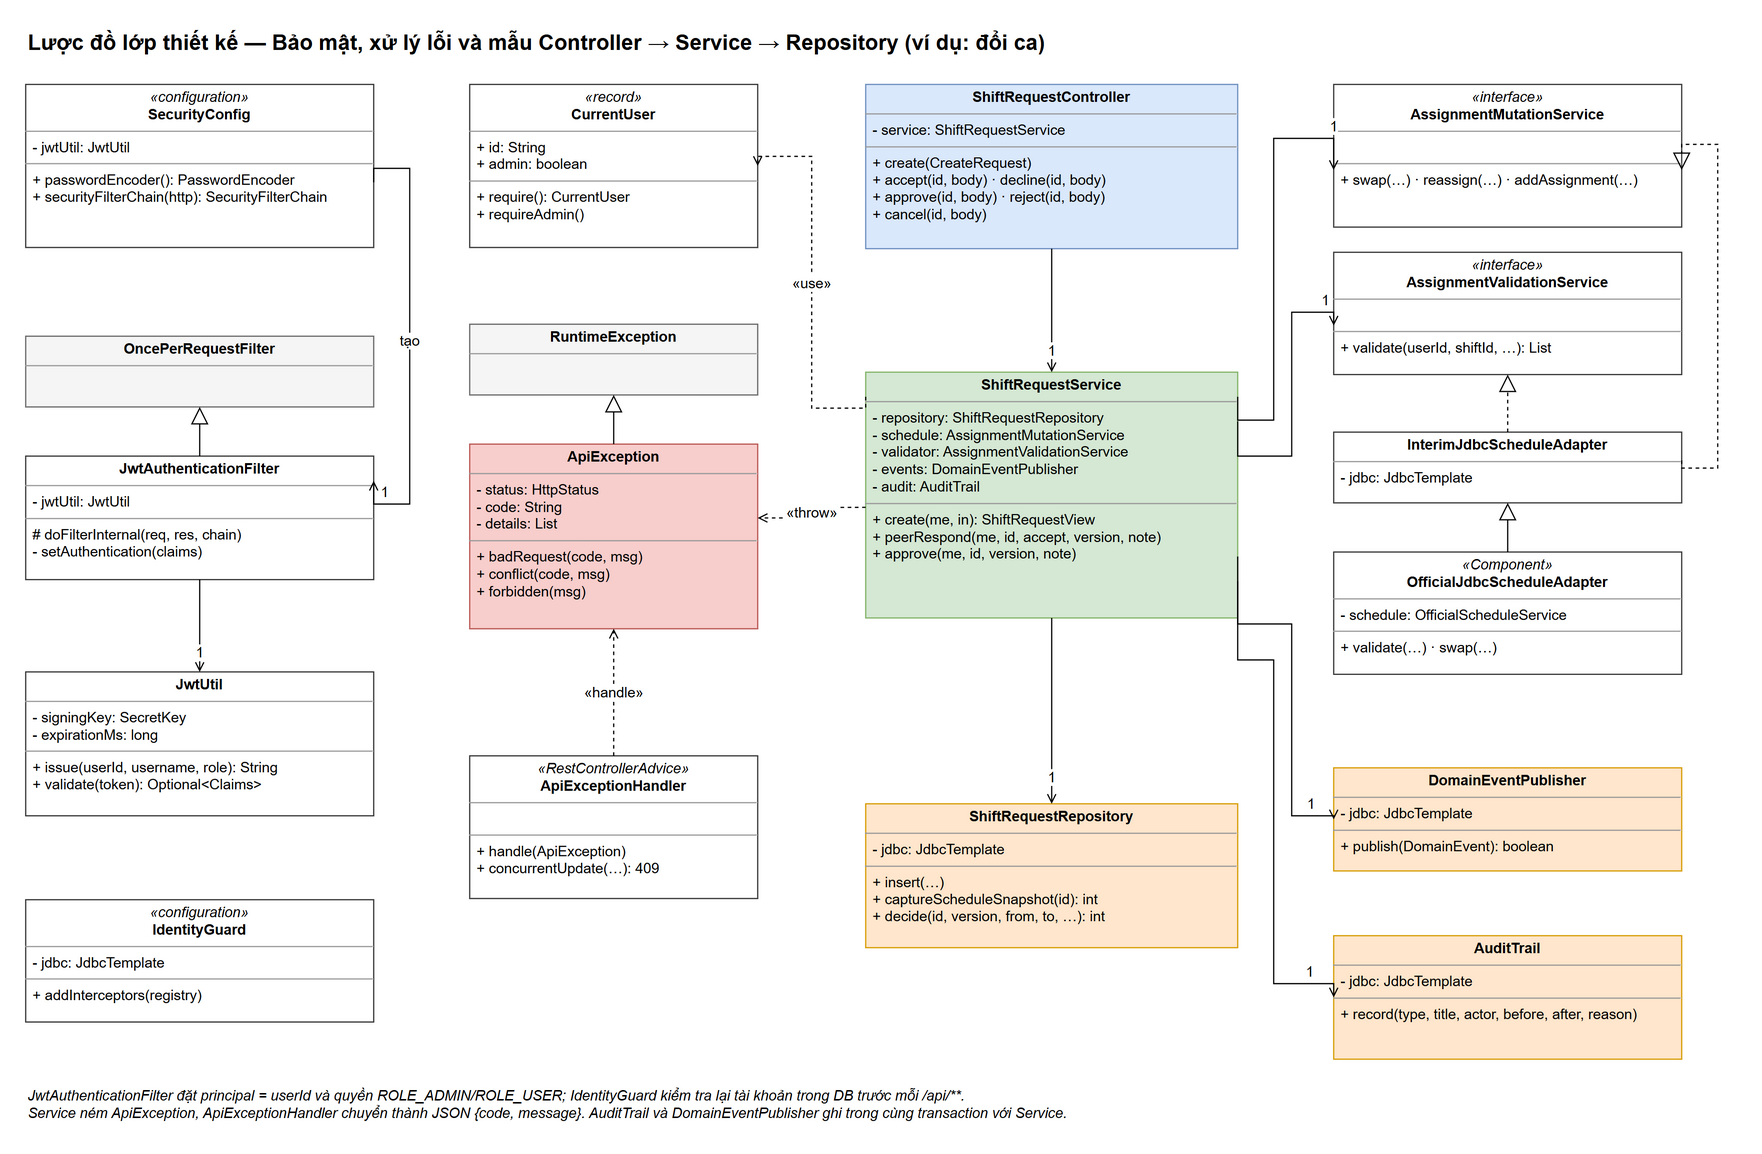

The diagram above was exported from draw.io. Its source (the exported page's mxGraphModel, read from the mxfile embedded in the PNG):
<mxGraphModel grid="0" page="0" math="0" shadow="0">
  <root>
    <mxCell id="0" />
    <mxCell id="1" parent="0" />
    <mxCell id="v1" value="Lược đồ lớp thiết kế — Bảo mật, xử lý lỗi và mẫu Controller → Service → Repository (ví dụ: đổi ca)" style="text;html=1;fontSize=18;fontStyle=1;align=left;verticalAlign=middle;" vertex="1" parent="1">
      <mxGeometry x="0" y="-50" width="1400" height="30" as="geometry" />
    </mxCell>
    <mxCell id="k2" value="&lt;p style=&quot;margin:0;margin-top:4px;text-align:center;&quot;&gt;&lt;i&gt;«configuration»&lt;/i&gt;&lt;br/&gt;&lt;b&gt;SecurityConfig&lt;/b&gt;&lt;/p&gt;&lt;hr size=&quot;1&quot;/&gt;&lt;p style=&quot;margin:0 6px;&quot;&gt;- jwtUtil: JwtUtil&lt;/p&gt;&lt;hr size=&quot;1&quot;/&gt;&lt;p style=&quot;margin:0 6px;&quot;&gt;+ passwordEncoder(): PasswordEncoder&lt;br/&gt;+ securityFilterChain(http): SecurityFilterChain&lt;/p&gt;" style="verticalAlign=top;align=left;overflow=fill;fontSize=12;html=1;whiteSpace=wrap;fillColor=#ffffff;strokeColor=#333333;" vertex="1" parent="1">
      <mxGeometry x="0" y="0" width="290" height="136" as="geometry" />
    </mxCell>
    <mxCell id="k3" value="&lt;p style=&quot;margin:0;margin-top:4px;text-align:center;&quot;&gt;&lt;b&gt;OncePerRequestFilter&lt;/b&gt;&lt;/p&gt;&lt;hr size=&quot;1&quot;/&gt;&lt;p style=&quot;margin:0 6px;&quot;&gt;&amp;nbsp;&lt;/p&gt;" style="verticalAlign=top;align=left;overflow=fill;fontSize=12;html=1;whiteSpace=wrap;fillColor=#f5f5f5;strokeColor=#666666;" vertex="1" parent="1">
      <mxGeometry x="0" y="210" width="290" height="59" as="geometry" />
    </mxCell>
    <mxCell id="k4" value="&lt;p style=&quot;margin:0;margin-top:4px;text-align:center;&quot;&gt;&lt;b&gt;JwtAuthenticationFilter&lt;/b&gt;&lt;/p&gt;&lt;hr size=&quot;1&quot;/&gt;&lt;p style=&quot;margin:0 6px;&quot;&gt;- jwtUtil: JwtUtil&lt;/p&gt;&lt;hr size=&quot;1&quot;/&gt;&lt;p style=&quot;margin:0 6px;&quot;&gt;# doFilterInternal(req, res, chain)&lt;br/&gt;- setAuthentication(claims)&lt;/p&gt;" style="verticalAlign=top;align=left;overflow=fill;fontSize=12;html=1;whiteSpace=wrap;fillColor=#ffffff;strokeColor=#333333;" vertex="1" parent="1">
      <mxGeometry x="0" y="310" width="290" height="103" as="geometry" />
    </mxCell>
    <mxCell id="k5" value="&lt;p style=&quot;margin:0;margin-top:4px;text-align:center;&quot;&gt;&lt;b&gt;JwtUtil&lt;/b&gt;&lt;/p&gt;&lt;hr size=&quot;1&quot;/&gt;&lt;p style=&quot;margin:0 6px;&quot;&gt;- signingKey: SecretKey&lt;br/&gt;- expirationMs: long&lt;/p&gt;&lt;hr size=&quot;1&quot;/&gt;&lt;p style=&quot;margin:0 6px;&quot;&gt;+ issue(userId, username, role): String&lt;br/&gt;+ validate(token): Optional&amp;lt;Claims&amp;gt;&lt;/p&gt;" style="verticalAlign=top;align=left;overflow=fill;fontSize=12;html=1;whiteSpace=wrap;fillColor=#ffffff;strokeColor=#333333;" vertex="1" parent="1">
      <mxGeometry x="0" y="490" width="290" height="120" as="geometry" />
    </mxCell>
    <mxCell id="k6" value="&lt;p style=&quot;margin:0;margin-top:4px;text-align:center;&quot;&gt;&lt;i&gt;«configuration»&lt;/i&gt;&lt;br/&gt;&lt;b&gt;IdentityGuard&lt;/b&gt;&lt;/p&gt;&lt;hr size=&quot;1&quot;/&gt;&lt;p style=&quot;margin:0 6px;&quot;&gt;- jdbc: JdbcTemplate&lt;/p&gt;&lt;hr size=&quot;1&quot;/&gt;&lt;p style=&quot;margin:0 6px;&quot;&gt;+ addInterceptors(registry)&lt;/p&gt;" style="verticalAlign=top;align=left;overflow=fill;fontSize=12;html=1;whiteSpace=wrap;fillColor=#ffffff;strokeColor=#333333;" vertex="1" parent="1">
      <mxGeometry x="0" y="680" width="290" height="102" as="geometry" />
    </mxCell>
    <mxCell id="k7" value="&lt;p style=&quot;margin:0;margin-top:4px;text-align:center;&quot;&gt;&lt;i&gt;«record»&lt;/i&gt;&lt;br/&gt;&lt;b&gt;CurrentUser&lt;/b&gt;&lt;/p&gt;&lt;hr size=&quot;1&quot;/&gt;&lt;p style=&quot;margin:0 6px;&quot;&gt;+ id: String&lt;br/&gt;+ admin: boolean&lt;/p&gt;&lt;hr size=&quot;1&quot;/&gt;&lt;p style=&quot;margin:0 6px;&quot;&gt;+ require(): CurrentUser&lt;br/&gt;+ requireAdmin()&lt;/p&gt;" style="verticalAlign=top;align=left;overflow=fill;fontSize=12;html=1;whiteSpace=wrap;fillColor=#ffffff;strokeColor=#333333;" vertex="1" parent="1">
      <mxGeometry x="370" y="0" width="240" height="136" as="geometry" />
    </mxCell>
    <mxCell id="k8" value="&lt;p style=&quot;margin:0;margin-top:4px;text-align:center;&quot;&gt;&lt;b&gt;RuntimeException&lt;/b&gt;&lt;/p&gt;&lt;hr size=&quot;1&quot;/&gt;&lt;p style=&quot;margin:0 6px;&quot;&gt;&amp;nbsp;&lt;/p&gt;" style="verticalAlign=top;align=left;overflow=fill;fontSize=12;html=1;whiteSpace=wrap;fillColor=#f5f5f5;strokeColor=#666666;" vertex="1" parent="1">
      <mxGeometry x="370" y="200" width="240" height="59" as="geometry" />
    </mxCell>
    <mxCell id="k9" value="&lt;p style=&quot;margin:0;margin-top:4px;text-align:center;&quot;&gt;&lt;b&gt;ApiException&lt;/b&gt;&lt;/p&gt;&lt;hr size=&quot;1&quot;/&gt;&lt;p style=&quot;margin:0 6px;&quot;&gt;- status: HttpStatus&lt;br/&gt;- code: String&lt;br/&gt;- details: List&lt;/p&gt;&lt;hr size=&quot;1&quot;/&gt;&lt;p style=&quot;margin:0 6px;&quot;&gt;+ badRequest(code, msg)&lt;br/&gt;+ conflict(code, msg)&lt;br/&gt;+ forbidden(msg)&lt;/p&gt;" style="verticalAlign=top;align=left;overflow=fill;fontSize=12;html=1;whiteSpace=wrap;fillColor=#f8cecc;strokeColor=#b85450;" vertex="1" parent="1">
      <mxGeometry x="370" y="300" width="240" height="154" as="geometry" />
    </mxCell>
    <mxCell id="k10" value="&lt;p style=&quot;margin:0;margin-top:4px;text-align:center;&quot;&gt;&lt;i&gt;«RestControllerAdvice»&lt;/i&gt;&lt;br/&gt;&lt;b&gt;ApiExceptionHandler&lt;/b&gt;&lt;/p&gt;&lt;hr size=&quot;1&quot;/&gt;&lt;p style=&quot;margin:0 6px;&quot;&gt;&amp;nbsp;&lt;/p&gt;&lt;hr size=&quot;1&quot;/&gt;&lt;p style=&quot;margin:0 6px;&quot;&gt;+ handle(ApiException)&lt;br/&gt;+ concurrentUpdate(…): 409&lt;/p&gt;" style="verticalAlign=top;align=left;overflow=fill;fontSize=12;html=1;whiteSpace=wrap;fillColor=#ffffff;strokeColor=#333333;" vertex="1" parent="1">
      <mxGeometry x="370" y="560" width="240" height="119" as="geometry" />
    </mxCell>
    <mxCell id="k11" value="&lt;p style=&quot;margin:0;margin-top:4px;text-align:center;&quot;&gt;&lt;b&gt;ShiftRequestController&lt;/b&gt;&lt;/p&gt;&lt;hr size=&quot;1&quot;/&gt;&lt;p style=&quot;margin:0 6px;&quot;&gt;- service: ShiftRequestService&lt;/p&gt;&lt;hr size=&quot;1&quot;/&gt;&lt;p style=&quot;margin:0 6px;&quot;&gt;+ create(CreateRequest)&lt;br/&gt;+ accept(id, body) · decline(id, body)&lt;br/&gt;+ approve(id, body) · reject(id, body)&lt;br/&gt;+ cancel(id, body)&lt;/p&gt;" style="verticalAlign=top;align=left;overflow=fill;fontSize=12;html=1;whiteSpace=wrap;fillColor=#dae8fc;strokeColor=#6c8ebf;" vertex="1" parent="1">
      <mxGeometry x="700" y="0" width="310" height="137" as="geometry" />
    </mxCell>
    <mxCell id="k12" value="&lt;p style=&quot;margin:0;margin-top:4px;text-align:center;&quot;&gt;&lt;b&gt;ShiftRequestService&lt;/b&gt;&lt;/p&gt;&lt;hr size=&quot;1&quot;/&gt;&lt;p style=&quot;margin:0 6px;&quot;&gt;- repository: ShiftRequestRepository&lt;br/&gt;- schedule: AssignmentMutationService&lt;br/&gt;- validator: AssignmentValidationService&lt;br/&gt;- events: DomainEventPublisher&lt;br/&gt;- audit: AuditTrail&lt;/p&gt;&lt;hr size=&quot;1&quot;/&gt;&lt;p style=&quot;margin:0 6px;&quot;&gt;+ create(me, in): ShiftRequestView&lt;br/&gt;+ peerRespond(me, id, accept, version, note)&lt;br/&gt;+ approve(me, id, version, note)&lt;/p&gt;" style="verticalAlign=top;align=left;overflow=fill;fontSize=12;html=1;whiteSpace=wrap;fillColor=#d5e8d4;strokeColor=#82b366;" vertex="1" parent="1">
      <mxGeometry x="700" y="240" width="310" height="205" as="geometry" />
    </mxCell>
    <mxCell id="k13" value="&lt;p style=&quot;margin:0;margin-top:4px;text-align:center;&quot;&gt;&lt;b&gt;ShiftRequestRepository&lt;/b&gt;&lt;/p&gt;&lt;hr size=&quot;1&quot;/&gt;&lt;p style=&quot;margin:0 6px;&quot;&gt;- jdbc: JdbcTemplate&lt;/p&gt;&lt;hr size=&quot;1&quot;/&gt;&lt;p style=&quot;margin:0 6px;&quot;&gt;+ insert(…)&lt;br/&gt;+ captureScheduleSnapshot(id): int&lt;br/&gt;+ decide(id, version, from, to, …): int&lt;/p&gt;" style="verticalAlign=top;align=left;overflow=fill;fontSize=12;html=1;whiteSpace=wrap;fillColor=#ffe6cc;strokeColor=#d79b00;" vertex="1" parent="1">
      <mxGeometry x="700" y="600" width="310" height="120" as="geometry" />
    </mxCell>
    <mxCell id="k14" value="&lt;p style=&quot;margin:0;margin-top:4px;text-align:center;&quot;&gt;&lt;i&gt;«interface»&lt;/i&gt;&lt;br/&gt;&lt;b&gt;AssignmentMutationService&lt;/b&gt;&lt;/p&gt;&lt;hr size=&quot;1&quot;/&gt;&lt;p style=&quot;margin:0 6px;&quot;&gt;&amp;nbsp;&lt;/p&gt;&lt;hr size=&quot;1&quot;/&gt;&lt;p style=&quot;margin:0 6px;&quot;&gt;+ swap(…) · reassign(…) · addAssignment(…)&lt;/p&gt;" style="verticalAlign=top;align=left;overflow=fill;fontSize=12;html=1;whiteSpace=wrap;fillColor=#ffffff;strokeColor=#333333;" vertex="1" parent="1">
      <mxGeometry x="1090" y="0" width="290" height="119" as="geometry" />
    </mxCell>
    <mxCell id="k15" value="&lt;p style=&quot;margin:0;margin-top:4px;text-align:center;&quot;&gt;&lt;i&gt;«interface»&lt;/i&gt;&lt;br/&gt;&lt;b&gt;AssignmentValidationService&lt;/b&gt;&lt;/p&gt;&lt;hr size=&quot;1&quot;/&gt;&lt;p style=&quot;margin:0 6px;&quot;&gt;&amp;nbsp;&lt;/p&gt;&lt;hr size=&quot;1&quot;/&gt;&lt;p style=&quot;margin:0 6px;&quot;&gt;+ validate(userId, shiftId, …): List&lt;/p&gt;" style="verticalAlign=top;align=left;overflow=fill;fontSize=12;html=1;whiteSpace=wrap;fillColor=#ffffff;strokeColor=#333333;" vertex="1" parent="1">
      <mxGeometry x="1090" y="140" width="290" height="102" as="geometry" />
    </mxCell>
    <mxCell id="k16" value="&lt;p style=&quot;margin:0;margin-top:4px;text-align:center;&quot;&gt;&lt;b&gt;InterimJdbcScheduleAdapter&lt;/b&gt;&lt;/p&gt;&lt;hr size=&quot;1&quot;/&gt;&lt;p style=&quot;margin:0 6px;&quot;&gt;- jdbc: JdbcTemplate&lt;/p&gt;" style="verticalAlign=top;align=left;overflow=fill;fontSize=12;html=1;whiteSpace=wrap;fillColor=#ffffff;strokeColor=#333333;" vertex="1" parent="1">
      <mxGeometry x="1090" y="290" width="290" height="59" as="geometry" />
    </mxCell>
    <mxCell id="k17" value="&lt;p style=&quot;margin:0;margin-top:4px;text-align:center;&quot;&gt;&lt;i&gt;«Component»&lt;/i&gt;&lt;br/&gt;&lt;b&gt;OfficialJdbcScheduleAdapter&lt;/b&gt;&lt;/p&gt;&lt;hr size=&quot;1&quot;/&gt;&lt;p style=&quot;margin:0 6px;&quot;&gt;- schedule: OfficialScheduleService&lt;/p&gt;&lt;hr size=&quot;1&quot;/&gt;&lt;p style=&quot;margin:0 6px;&quot;&gt;+ validate(…) · swap(…)&lt;/p&gt;" style="verticalAlign=top;align=left;overflow=fill;fontSize=12;html=1;whiteSpace=wrap;fillColor=#ffffff;strokeColor=#333333;" vertex="1" parent="1">
      <mxGeometry x="1090" y="390" width="290" height="102" as="geometry" />
    </mxCell>
    <mxCell id="k18" value="&lt;p style=&quot;margin:0;margin-top:4px;text-align:center;&quot;&gt;&lt;b&gt;DomainEventPublisher&lt;/b&gt;&lt;/p&gt;&lt;hr size=&quot;1&quot;/&gt;&lt;p style=&quot;margin:0 6px;&quot;&gt;- jdbc: JdbcTemplate&lt;/p&gt;&lt;hr size=&quot;1&quot;/&gt;&lt;p style=&quot;margin:0 6px;&quot;&gt;+ publish(DomainEvent): boolean&lt;/p&gt;" style="verticalAlign=top;align=left;overflow=fill;fontSize=12;html=1;whiteSpace=wrap;fillColor=#ffe6cc;strokeColor=#d79b00;" vertex="1" parent="1">
      <mxGeometry x="1090" y="570" width="290" height="86" as="geometry" />
    </mxCell>
    <mxCell id="k19" value="&lt;p style=&quot;margin:0;margin-top:4px;text-align:center;&quot;&gt;&lt;b&gt;AuditTrail&lt;/b&gt;&lt;/p&gt;&lt;hr size=&quot;1&quot;/&gt;&lt;p style=&quot;margin:0 6px;&quot;&gt;- jdbc: JdbcTemplate&lt;/p&gt;&lt;hr size=&quot;1&quot;/&gt;&lt;p style=&quot;margin:0 6px;&quot;&gt;+ record(type, title, actor, before, after, reason)&lt;/p&gt;" style="verticalAlign=top;align=left;overflow=fill;fontSize=12;html=1;whiteSpace=wrap;fillColor=#ffe6cc;strokeColor=#d79b00;" vertex="1" parent="1">
      <mxGeometry x="1090" y="710" width="290" height="103" as="geometry" />
    </mxCell>
    <mxCell id="e20" value="tạo" style="html=1;fontSize=12;edgeStyle=orthogonalEdgeStyle;rounded=0;labelBackgroundColor=#ffffff;endArrow=open;endFill=0;exitX=1;exitY=0.6;entryX=1;entryY=0.2;" edge="1" parent="1" source="k2" target="k4">
      <mxGeometry relative="1" as="geometry">
        <Array as="points">
          <mxPoint x="320" y="70" />
          <mxPoint x="320" y="350" />
        </Array>
      </mxGeometry>
    </mxCell>
    <mxCell id="l21" value="1" style="edgeLabel;html=1;align=center;verticalAlign=middle;resizable=0;points=[];fontSize=12;labelBackgroundColor=#ffffff;" vertex="1" connectable="0" parent="e20">
      <mxGeometry x="0.85" relative="1" as="geometry">
        <mxPoint x="0" y="-10" as="offset" />
      </mxGeometry>
    </mxCell>
    <mxCell id="e22" value="" style="html=1;fontSize=12;edgeStyle=orthogonalEdgeStyle;rounded=0;labelBackgroundColor=#ffffff;endArrow=block;endFill=0;endSize=12;" edge="1" parent="1" source="k4" target="k3">
      <mxGeometry relative="1" as="geometry" />
    </mxCell>
    <mxCell id="e23" value="" style="html=1;fontSize=12;edgeStyle=orthogonalEdgeStyle;rounded=0;labelBackgroundColor=#ffffff;endArrow=open;endFill=0;" edge="1" parent="1" source="k4" target="k5">
      <mxGeometry relative="1" as="geometry" />
    </mxCell>
    <mxCell id="l24" value="1" style="edgeLabel;html=1;align=center;verticalAlign=middle;resizable=0;points=[];fontSize=12;labelBackgroundColor=#ffffff;" vertex="1" connectable="0" parent="e23">
      <mxGeometry x="0.85" relative="1" as="geometry">
        <mxPoint x="0" y="-10" as="offset" />
      </mxGeometry>
    </mxCell>
    <mxCell id="e25" value="" style="html=1;fontSize=12;edgeStyle=orthogonalEdgeStyle;rounded=0;labelBackgroundColor=#ffffff;endArrow=block;endFill=0;endSize=12;" edge="1" parent="1" source="k9" target="k8">
      <mxGeometry relative="1" as="geometry" />
    </mxCell>
    <mxCell id="e26" value="«handle»" style="html=1;fontSize=12;edgeStyle=orthogonalEdgeStyle;rounded=0;labelBackgroundColor=#ffffff;endArrow=open;endFill=0;dashed=1;" edge="1" parent="1" source="k10" target="k9">
      <mxGeometry relative="1" as="geometry" />
    </mxCell>
    <mxCell id="e27" value="" style="html=1;fontSize=12;edgeStyle=orthogonalEdgeStyle;rounded=0;labelBackgroundColor=#ffffff;endArrow=open;endFill=0;" edge="1" parent="1" source="k11" target="k12">
      <mxGeometry relative="1" as="geometry" />
    </mxCell>
    <mxCell id="l28" value="1" style="edgeLabel;html=1;align=center;verticalAlign=middle;resizable=0;points=[];fontSize=12;labelBackgroundColor=#ffffff;" vertex="1" connectable="0" parent="e27">
      <mxGeometry x="0.85" relative="1" as="geometry">
        <mxPoint x="0" y="-10" as="offset" />
      </mxGeometry>
    </mxCell>
    <mxCell id="e29" value="" style="html=1;fontSize=12;edgeStyle=orthogonalEdgeStyle;rounded=0;labelBackgroundColor=#ffffff;endArrow=open;endFill=0;" edge="1" parent="1" source="k12" target="k13">
      <mxGeometry relative="1" as="geometry" />
    </mxCell>
    <mxCell id="l30" value="1" style="edgeLabel;html=1;align=center;verticalAlign=middle;resizable=0;points=[];fontSize=12;labelBackgroundColor=#ffffff;" vertex="1" connectable="0" parent="e29">
      <mxGeometry x="0.85" relative="1" as="geometry">
        <mxPoint x="0" y="-10" as="offset" />
      </mxGeometry>
    </mxCell>
    <mxCell id="e31" value="«use»" style="html=1;fontSize=12;edgeStyle=orthogonalEdgeStyle;rounded=0;labelBackgroundColor=#ffffff;endArrow=open;endFill=0;dashed=1;exitX=0;exitY=0.1;entryX=1;entryY=0.5;" edge="1" parent="1" source="k12" target="k7">
      <mxGeometry relative="1" as="geometry">
        <Array as="points">
          <mxPoint x="655" y="270" />
          <mxPoint x="655" y="60" />
        </Array>
      </mxGeometry>
    </mxCell>
    <mxCell id="e32" value="«throw»" style="html=1;fontSize=12;edgeStyle=orthogonalEdgeStyle;rounded=0;labelBackgroundColor=#ffffff;endArrow=open;endFill=0;dashed=1;exitX=0;exitY=0.55;entryX=1;entryY=0.4;" edge="1" parent="1" source="k12" target="k9">
      <mxGeometry relative="1" as="geometry" />
    </mxCell>
    <mxCell id="e33" value="" style="html=1;fontSize=12;edgeStyle=orthogonalEdgeStyle;rounded=0;labelBackgroundColor=#ffffff;endArrow=open;endFill=0;exitX=1;exitY=0.1;entryX=0;entryY=0.6;" edge="1" parent="1" source="k12" target="k14">
      <mxGeometry relative="1" as="geometry">
        <Array as="points">
          <mxPoint x="1040" y="280" />
          <mxPoint x="1040" y="45" />
        </Array>
      </mxGeometry>
    </mxCell>
    <mxCell id="l34" value="1" style="edgeLabel;html=1;align=center;verticalAlign=middle;resizable=0;points=[];fontSize=12;labelBackgroundColor=#ffffff;" vertex="1" connectable="0" parent="e33">
      <mxGeometry x="0.85" relative="1" as="geometry">
        <mxPoint x="0" y="-10" as="offset" />
      </mxGeometry>
    </mxCell>
    <mxCell id="e35" value="" style="html=1;fontSize=12;edgeStyle=orthogonalEdgeStyle;rounded=0;labelBackgroundColor=#ffffff;endArrow=open;endFill=0;exitX=1;exitY=0.2;entryX=0;entryY=0.6;" edge="1" parent="1" source="k12" target="k15">
      <mxGeometry relative="1" as="geometry">
        <Array as="points">
          <mxPoint x="1055" y="310" />
          <mxPoint x="1055" y="190" />
        </Array>
      </mxGeometry>
    </mxCell>
    <mxCell id="l36" value="1" style="edgeLabel;html=1;align=center;verticalAlign=middle;resizable=0;points=[];fontSize=12;labelBackgroundColor=#ffffff;" vertex="1" connectable="0" parent="e35">
      <mxGeometry x="0.85" relative="1" as="geometry">
        <mxPoint x="0" y="-10" as="offset" />
      </mxGeometry>
    </mxCell>
    <mxCell id="e37" value="" style="html=1;fontSize=12;edgeStyle=orthogonalEdgeStyle;rounded=0;labelBackgroundColor=#ffffff;endArrow=open;endFill=0;exitX=1;exitY=0.75;entryX=0;entryY=0.5;" edge="1" parent="1" source="k12" target="k18">
      <mxGeometry relative="1" as="geometry">
        <Array as="points">
          <mxPoint x="1055" y="450" />
          <mxPoint x="1055" y="610" />
        </Array>
      </mxGeometry>
    </mxCell>
    <mxCell id="l38" value="1" style="edgeLabel;html=1;align=center;verticalAlign=middle;resizable=0;points=[];fontSize=12;labelBackgroundColor=#ffffff;" vertex="1" connectable="0" parent="e37">
      <mxGeometry x="0.85" relative="1" as="geometry">
        <mxPoint x="0" y="-10" as="offset" />
      </mxGeometry>
    </mxCell>
    <mxCell id="e39" value="" style="html=1;fontSize=12;edgeStyle=orthogonalEdgeStyle;rounded=0;labelBackgroundColor=#ffffff;endArrow=open;endFill=0;exitX=1;exitY=0.85;entryX=0;entryY=0.5;" edge="1" parent="1" source="k12" target="k19">
      <mxGeometry relative="1" as="geometry">
        <Array as="points">
          <mxPoint x="1040" y="480" />
          <mxPoint x="1040" y="750" />
        </Array>
      </mxGeometry>
    </mxCell>
    <mxCell id="l40" value="1" style="edgeLabel;html=1;align=center;verticalAlign=middle;resizable=0;points=[];fontSize=12;labelBackgroundColor=#ffffff;" vertex="1" connectable="0" parent="e39">
      <mxGeometry x="0.85" relative="1" as="geometry">
        <mxPoint x="0" y="-10" as="offset" />
      </mxGeometry>
    </mxCell>
    <mxCell id="e41" value="" style="html=1;fontSize=12;edgeStyle=orthogonalEdgeStyle;rounded=0;labelBackgroundColor=#ffffff;endArrow=block;endFill=0;endSize=12;dashed=1;exitX=1;exitY=0.4;entryX=1;entryY=0.6;" edge="1" parent="1" source="k16" target="k14">
      <mxGeometry relative="1" as="geometry">
        <Array as="points">
          <mxPoint x="1410" y="320" />
          <mxPoint x="1410" y="50" />
        </Array>
      </mxGeometry>
    </mxCell>
    <mxCell id="e42" value="" style="html=1;fontSize=12;edgeStyle=orthogonalEdgeStyle;rounded=0;labelBackgroundColor=#ffffff;endArrow=block;endFill=0;endSize=12;dashed=1;" edge="1" parent="1" source="k16" target="k15">
      <mxGeometry relative="1" as="geometry" />
    </mxCell>
    <mxCell id="e43" value="" style="html=1;fontSize=12;edgeStyle=orthogonalEdgeStyle;rounded=0;labelBackgroundColor=#ffffff;endArrow=block;endFill=0;endSize=12;" edge="1" parent="1" source="k17" target="k16">
      <mxGeometry relative="1" as="geometry" />
    </mxCell>
    <mxCell id="v44" value="JwtAuthenticationFilter đặt principal = userId và quyền ROLE_ADMIN/ROLE_USER; IdentityGuard kiểm tra lại tài khoản trong DB trước mỗi /api/**.&lt;br/&gt;Service ném ApiException, ApiExceptionHandler chuyển thành JSON {code, message}. AuditTrail và DomainEventPublisher ghi trong cùng transaction với Service." style="text;html=1;whiteSpace=wrap;fontSize=12;align=left;verticalAlign=top;fontStyle=2;" vertex="1" parent="1">
      <mxGeometry x="0" y="830" width="1400" height="40" as="geometry" />
    </mxCell>
  </root>
</mxGraphModel>